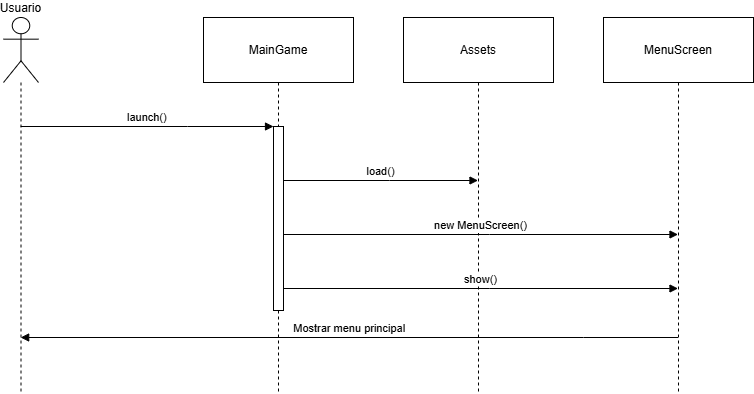

The diagram above was exported from draw.io. Its source (the exported page's mxGraphModel, read from the mxfile embedded in the PNG):
<mxGraphModel dx="1068" dy="507" grid="1" gridSize="10" guides="1" tooltips="1" connect="1" arrows="1" fold="1" page="1" pageScale="1" pageWidth="850" pageHeight="1100" math="0" shadow="0">
  <root>
    <mxCell id="0" />
    <mxCell id="1" parent="0" />
    <mxCell id="oNoShz7UacHxz9zlb_ZP-1" parent="1" style="shape=umlLifeline;perimeter=lifelinePerimeter;whiteSpace=wrap;container=1;dropTarget=0;collapsible=0;recursiveResize=0;outlineConnect=0;portConstraint=eastwest;newEdgeStyle={&quot;edgeStyle&quot;:&quot;elbowEdgeStyle&quot;,&quot;elbow&quot;:&quot;vertical&quot;,&quot;curved&quot;:0,&quot;rounded&quot;:0};participant=umlActor;verticalAlign=bottom;labelPosition=center;verticalLabelPosition=top;align=center;size=65;" value="Usuario" vertex="1">
      <mxGeometry height="376" width="35" x="20" y="20" as="geometry" />
    </mxCell>
    <mxCell id="oNoShz7UacHxz9zlb_ZP-2" parent="1" style="shape=umlLifeline;perimeter=lifelinePerimeter;whiteSpace=wrap;container=1;dropTarget=0;collapsible=0;recursiveResize=0;outlineConnect=0;portConstraint=eastwest;newEdgeStyle={&quot;edgeStyle&quot;:&quot;elbowEdgeStyle&quot;,&quot;elbow&quot;:&quot;vertical&quot;,&quot;curved&quot;:0,&quot;rounded&quot;:0};size=65;" value="MainGame" vertex="1">
      <mxGeometry height="376" width="150" x="220" y="20" as="geometry" />
    </mxCell>
    <mxCell id="oNoShz7UacHxz9zlb_ZP-3" parent="oNoShz7UacHxz9zlb_ZP-2" style="points=[];perimeter=orthogonalPerimeter;outlineConnect=0;targetShapes=umlLifeline;portConstraint=eastwest;newEdgeStyle={&quot;edgeStyle&quot;:&quot;elbowEdgeStyle&quot;,&quot;elbow&quot;:&quot;vertical&quot;,&quot;curved&quot;:0,&quot;rounded&quot;:0}" value="" vertex="1">
      <mxGeometry height="184" width="10" x="70" y="109" as="geometry" />
    </mxCell>
    <mxCell id="oNoShz7UacHxz9zlb_ZP-4" parent="1" style="shape=umlLifeline;perimeter=lifelinePerimeter;whiteSpace=wrap;container=1;dropTarget=0;collapsible=0;recursiveResize=0;outlineConnect=0;portConstraint=eastwest;newEdgeStyle={&quot;edgeStyle&quot;:&quot;elbowEdgeStyle&quot;,&quot;elbow&quot;:&quot;vertical&quot;,&quot;curved&quot;:0,&quot;rounded&quot;:0};size=65;" value="Assets" vertex="1">
      <mxGeometry height="376" width="150" x="420" y="20" as="geometry" />
    </mxCell>
    <mxCell id="oNoShz7UacHxz9zlb_ZP-5" parent="oNoShz7UacHxz9zlb_ZP-4" style="points=[];perimeter=orthogonalPerimeter;outlineConnect=0;targetShapes=umlLifeline;portConstraint=eastwest;newEdgeStyle={&quot;edgeStyle&quot;:&quot;elbowEdgeStyle&quot;,&quot;elbow&quot;:&quot;vertical&quot;,&quot;curved&quot;:0,&quot;rounded&quot;:0}" value="" vertex="1">
      <mxGeometry width="10" x="70" y="163" as="geometry" />
    </mxCell>
    <mxCell id="oNoShz7UacHxz9zlb_ZP-6" parent="1" style="shape=umlLifeline;perimeter=lifelinePerimeter;whiteSpace=wrap;container=1;dropTarget=0;collapsible=0;recursiveResize=0;outlineConnect=0;portConstraint=eastwest;newEdgeStyle={&quot;edgeStyle&quot;:&quot;elbowEdgeStyle&quot;,&quot;elbow&quot;:&quot;vertical&quot;,&quot;curved&quot;:0,&quot;rounded&quot;:0};size=65;" value="MenuScreen" vertex="1">
      <mxGeometry height="376" width="150" x="620" y="20" as="geometry" />
    </mxCell>
    <mxCell id="oNoShz7UacHxz9zlb_ZP-7" parent="oNoShz7UacHxz9zlb_ZP-6" style="points=[];perimeter=orthogonalPerimeter;outlineConnect=0;targetShapes=umlLifeline;portConstraint=eastwest;newEdgeStyle={&quot;edgeStyle&quot;:&quot;elbowEdgeStyle&quot;,&quot;elbow&quot;:&quot;vertical&quot;,&quot;curved&quot;:0,&quot;rounded&quot;:0}" value="" vertex="1">
      <mxGeometry width="10" x="70" y="217" as="geometry" />
    </mxCell>
    <mxCell id="oNoShz7UacHxz9zlb_ZP-8" parent="oNoShz7UacHxz9zlb_ZP-6" style="points=[];perimeter=orthogonalPerimeter;outlineConnect=0;targetShapes=umlLifeline;portConstraint=eastwest;newEdgeStyle={&quot;edgeStyle&quot;:&quot;elbowEdgeStyle&quot;,&quot;elbow&quot;:&quot;vertical&quot;,&quot;curved&quot;:0,&quot;rounded&quot;:0}" value="" vertex="1">
      <mxGeometry width="10" x="70" y="271" as="geometry" />
    </mxCell>
    <mxCell id="oNoShz7UacHxz9zlb_ZP-9" edge="1" parent="1" source="oNoShz7UacHxz9zlb_ZP-1" style="verticalAlign=bottom;edgeStyle=elbowEdgeStyle;elbow=vertical;curved=0;rounded=0;endArrow=block;" target="oNoShz7UacHxz9zlb_ZP-3" value="launch()">
      <mxGeometry relative="1" as="geometry">
        <Array as="points">
          <mxPoint x="204" y="129" />
        </Array>
      </mxGeometry>
    </mxCell>
    <mxCell id="oNoShz7UacHxz9zlb_ZP-10" edge="1" parent="1" source="oNoShz7UacHxz9zlb_ZP-3" style="verticalAlign=bottom;edgeStyle=elbowEdgeStyle;elbow=vertical;curved=0;rounded=0;endArrow=block;" target="oNoShz7UacHxz9zlb_ZP-4" value="load()">
      <mxGeometry relative="1" as="geometry">
        <Array as="points">
          <mxPoint x="406" y="183" />
        </Array>
      </mxGeometry>
    </mxCell>
    <mxCell id="oNoShz7UacHxz9zlb_ZP-11" edge="1" parent="1" source="oNoShz7UacHxz9zlb_ZP-3" style="verticalAlign=bottom;edgeStyle=elbowEdgeStyle;elbow=vertical;curved=0;rounded=0;endArrow=block;" target="oNoShz7UacHxz9zlb_ZP-6" value="new MenuScreen()">
      <mxGeometry relative="1" as="geometry">
        <Array as="points">
          <mxPoint x="506" y="237" />
        </Array>
      </mxGeometry>
    </mxCell>
    <mxCell id="oNoShz7UacHxz9zlb_ZP-12" edge="1" parent="1" source="oNoShz7UacHxz9zlb_ZP-3" style="verticalAlign=bottom;edgeStyle=elbowEdgeStyle;elbow=vertical;curved=0;rounded=0;endArrow=block;" target="oNoShz7UacHxz9zlb_ZP-6" value="show()">
      <mxGeometry relative="1" as="geometry">
        <Array as="points">
          <mxPoint x="506" y="291" />
        </Array>
      </mxGeometry>
    </mxCell>
    <mxCell id="oNoShz7UacHxz9zlb_ZP-13" edge="1" parent="1" source="oNoShz7UacHxz9zlb_ZP-6" style="verticalAlign=bottom;edgeStyle=elbowEdgeStyle;elbow=vertical;curved=0;rounded=0;endArrow=block;" target="oNoShz7UacHxz9zlb_ZP-1" value="Mostrar menu principal">
      <mxGeometry relative="1" as="geometry">
        <Array as="points">
          <mxPoint x="600" y="340" />
          <mxPoint x="690" y="370" />
        </Array>
        <mxPoint x="689.9966666666666" y="360" as="sourcePoint" />
        <mxPoint x="1050.33" y="360" as="targetPoint" />
      </mxGeometry>
    </mxCell>
  </root>
</mxGraphModel>